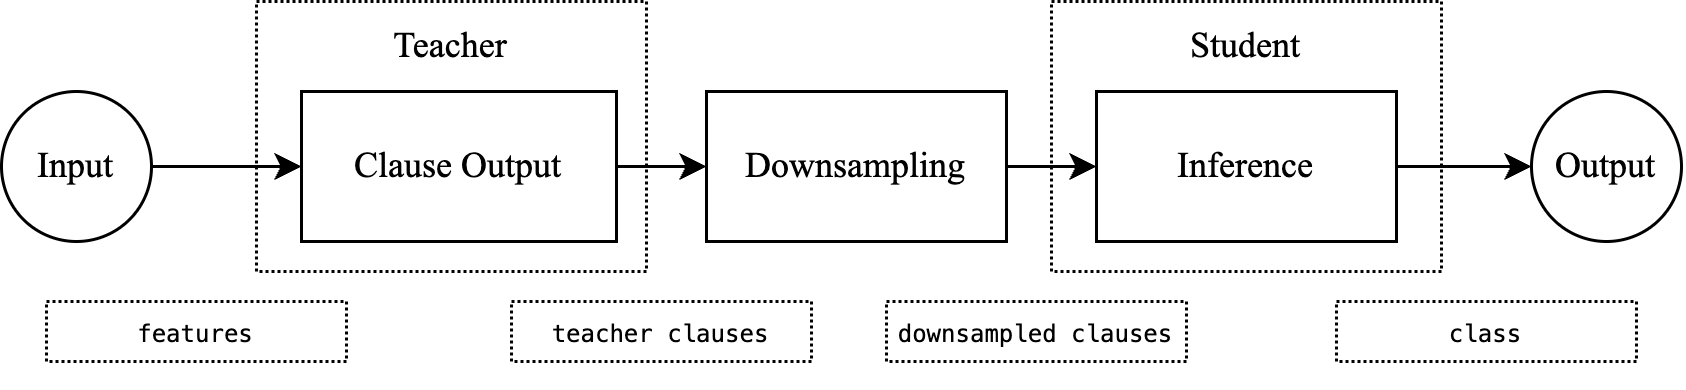

The diagram above was exported from draw.io. Its source (the exported page's mxGraphModel, read from the mxfile embedded in the PNG):
<mxGraphModel dx="1121" dy="736" grid="1" gridSize="10" guides="1" tooltips="1" connect="1" arrows="1" fold="1" page="1" pageScale="1" pageWidth="850" pageHeight="1100" math="1" shadow="0">
  <root>
    <mxCell id="0" />
    <mxCell id="1" parent="0" />
    <mxCell id="2" value="" style="rounded=0;whiteSpace=wrap;html=1;dashed=1;dashPattern=1 1;strokeWidth=1;fillColor=none;" vertex="1" parent="1">
      <mxGeometry x="445" y="180" width="130" height="90" as="geometry" />
    </mxCell>
    <mxCell id="3" value="" style="rounded=0;whiteSpace=wrap;html=1;dashed=1;dashPattern=1 1;strokeWidth=1;fillColor=none;" vertex="1" parent="1">
      <mxGeometry x="180" y="180" width="130" height="90" as="geometry" />
    </mxCell>
    <mxCell id="4" value="" style="edgeStyle=orthogonalEdgeStyle;rounded=0;orthogonalLoop=1;jettySize=auto;html=1;fontFamily=Times New Roman;" edge="1" source="5" target="7" parent="1">
      <mxGeometry relative="1" as="geometry" />
    </mxCell>
    <mxCell id="5" value="Clause&amp;nbsp;&lt;span style=&quot;background-color: transparent; color: light-dark(rgb(0, 0, 0), rgb(255, 255, 255));&quot;&gt;Output&lt;/span&gt;" style="rounded=0;whiteSpace=wrap;html=1;fontFamily=Times New Roman;" vertex="1" parent="1">
      <mxGeometry x="195" y="210" width="105" height="50" as="geometry" />
    </mxCell>
    <mxCell id="6" value="" style="edgeStyle=orthogonalEdgeStyle;rounded=0;orthogonalLoop=1;jettySize=auto;html=1;fontFamily=Times New Roman;" edge="1" source="7" target="17" parent="1">
      <mxGeometry relative="1" as="geometry">
        <mxPoint x="490" y="235" as="targetPoint" />
      </mxGeometry>
    </mxCell>
    <mxCell id="7" value="Downsampling" style="rounded=0;whiteSpace=wrap;html=1;fontFamily=Times New Roman;" vertex="1" parent="1">
      <mxGeometry x="330" y="210" width="100" height="50" as="geometry" />
    </mxCell>
    <mxCell id="8" value="Output" style="ellipse;whiteSpace=wrap;html=1;rounded=0;fontFamily=Times New Roman;" vertex="1" parent="1">
      <mxGeometry x="605" y="210" width="50" height="50" as="geometry" />
    </mxCell>
    <mxCell id="9" value="" style="edgeStyle=orthogonalEdgeStyle;rounded=0;orthogonalLoop=1;jettySize=auto;html=1;fontFamily=Times New Roman;" edge="1" source="10" target="5" parent="1">
      <mxGeometry relative="1" as="geometry" />
    </mxCell>
    <mxCell id="10" value="Input" style="ellipse;whiteSpace=wrap;html=1;rounded=0;fontFamily=Times New Roman;" vertex="1" parent="1">
      <mxGeometry x="95" y="210" width="50" height="50" as="geometry" />
    </mxCell>
    <mxCell id="11" value="Teacher" style="text;html=1;align=center;verticalAlign=middle;whiteSpace=wrap;rounded=0;fontFamily=Times New Roman;" vertex="1" parent="1">
      <mxGeometry x="215" y="180" width="60" height="30" as="geometry" />
    </mxCell>
    <mxCell id="12" value="Student" style="text;html=1;align=center;verticalAlign=middle;whiteSpace=wrap;rounded=0;fontFamily=Times New Roman;" vertex="1" parent="1">
      <mxGeometry x="480" y="180" width="60" height="30" as="geometry" />
    </mxCell>
    <mxCell id="13" value="&lt;pre&gt;&lt;font style=&quot;font-size: 8px;&quot;&gt;features&lt;/font&gt;&lt;/pre&gt;" style="rounded=0;whiteSpace=wrap;html=1;dashed=1;dashPattern=1 1;strokeWidth=1;fillColor=none;" vertex="1" parent="1">
      <mxGeometry x="110" y="280" width="100" height="20" as="geometry" />
    </mxCell>
    <mxCell id="14" value="&lt;pre&gt;&lt;font style=&quot;font-size: 8px;&quot;&gt;teacher clauses&lt;/font&gt;&lt;/pre&gt;" style="rounded=0;whiteSpace=wrap;html=1;dashed=1;dashPattern=1 1;strokeWidth=1;fillColor=none;" vertex="1" parent="1">
      <mxGeometry x="265" y="280" width="100" height="20" as="geometry" />
    </mxCell>
    <mxCell id="15" value="&lt;pre&gt;&lt;span style=&quot;font-size: 8px;&quot;&gt;class&lt;/span&gt;&lt;/pre&gt;" style="rounded=0;whiteSpace=wrap;html=1;dashed=1;dashPattern=1 1;strokeWidth=1;fillColor=none;" vertex="1" parent="1">
      <mxGeometry x="540" y="280" width="100" height="20" as="geometry" />
    </mxCell>
    <mxCell id="16" value="" style="edgeStyle=orthogonalEdgeStyle;rounded=0;orthogonalLoop=1;jettySize=auto;html=1;fontFamily=Times New Roman;" edge="1" source="17" target="8" parent="1">
      <mxGeometry relative="1" as="geometry" />
    </mxCell>
    <mxCell id="17" value="Inference" style="rounded=0;whiteSpace=wrap;html=1;fontFamily=Times New Roman;" vertex="1" parent="1">
      <mxGeometry x="460" y="210" width="100" height="50" as="geometry" />
    </mxCell>
    <mxCell id="18" value="&lt;pre&gt;&lt;font style=&quot;font-size: 8px;&quot;&gt;downsampled clauses&lt;/font&gt;&lt;/pre&gt;" style="rounded=0;whiteSpace=wrap;html=1;dashed=1;dashPattern=1 1;strokeWidth=1;fillColor=none;" vertex="1" parent="1">
      <mxGeometry x="390" y="280" width="100" height="20" as="geometry" />
    </mxCell>
  </root>
</mxGraphModel>